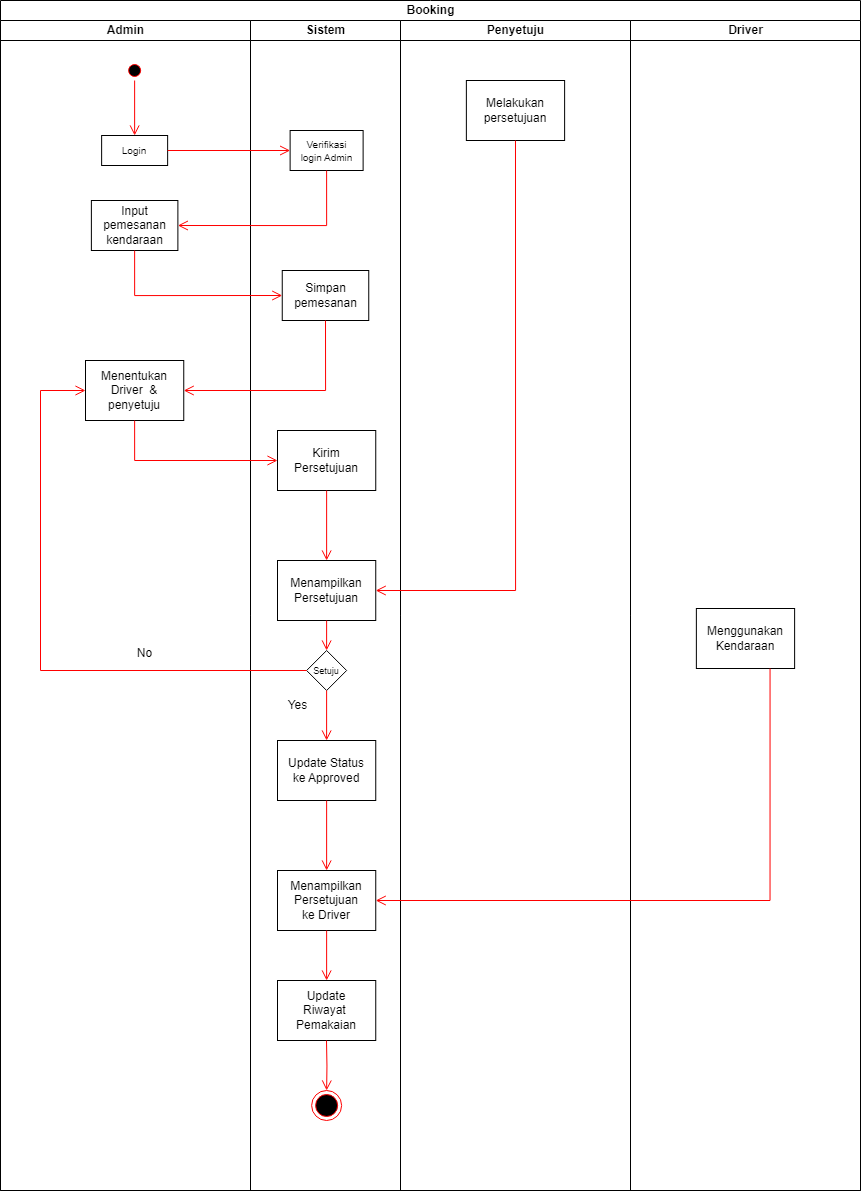

The diagram above was exported from draw.io. Its source (the exported page's mxGraphModel, read from the mxfile embedded in the PNG):
<mxGraphModel dx="2206" dy="1258" grid="1" gridSize="10" guides="1" tooltips="1" connect="1" arrows="1" fold="1" page="1" pageScale="1" pageWidth="827" pageHeight="1169" math="0" shadow="0">
  <root>
    <mxCell id="0" />
    <mxCell id="1" parent="0" />
    <mxCell id="74L43ykJCP30t3sUWPTI-1" value="Booking" style="swimlane;childLayout=stackLayout;resizeParent=1;resizeParentMax=0;startSize=20;html=1;" vertex="1" parent="1">
      <mxGeometry x="230" y="180" width="860" height="1190" as="geometry" />
    </mxCell>
    <mxCell id="74L43ykJCP30t3sUWPTI-2" value="Admin" style="swimlane;startSize=20;html=1;" vertex="1" parent="74L43ykJCP30t3sUWPTI-1">
      <mxGeometry y="20" width="250" height="1170" as="geometry" />
    </mxCell>
    <mxCell id="74L43ykJCP30t3sUWPTI-6" value="" style="ellipse;html=1;shape=startState;fillColor=#000000;strokeColor=#ff0000;" vertex="1" parent="74L43ykJCP30t3sUWPTI-2">
      <mxGeometry x="124.13" y="40" width="20" height="20" as="geometry" />
    </mxCell>
    <mxCell id="74L43ykJCP30t3sUWPTI-7" value="" style="edgeStyle=orthogonalEdgeStyle;html=1;verticalAlign=bottom;endArrow=open;endSize=8;strokeColor=#ff0000;rounded=0;exitX=0.5;exitY=1;exitDx=0;exitDy=0;entryX=0.5;entryY=0;entryDx=0;entryDy=0;" edge="1" source="74L43ykJCP30t3sUWPTI-6" parent="74L43ykJCP30t3sUWPTI-2" target="74L43ykJCP30t3sUWPTI-11">
      <mxGeometry relative="1" as="geometry">
        <mxPoint x="59.999999999999545" y="100" as="targetPoint" />
        <Array as="points" />
      </mxGeometry>
    </mxCell>
    <mxCell id="74L43ykJCP30t3sUWPTI-11" value="&lt;font style=&quot;font-size: 10px;&quot;&gt;Login&lt;/font&gt;" style="html=1;whiteSpace=wrap;" vertex="1" parent="74L43ykJCP30t3sUWPTI-2">
      <mxGeometry x="101.13" y="115" width="66" height="30" as="geometry" />
    </mxCell>
    <mxCell id="74L43ykJCP30t3sUWPTI-14" value="&lt;font style=&quot;font-size: 12px;&quot;&gt;Input pemesanan&lt;/font&gt;&lt;div style=&quot;&quot;&gt;&lt;font style=&quot;font-size: 12px;&quot;&gt;kendaraan&lt;/font&gt;&lt;/div&gt;" style="html=1;whiteSpace=wrap;" vertex="1" parent="74L43ykJCP30t3sUWPTI-2">
      <mxGeometry x="90.88" y="180" width="86.5" height="50" as="geometry" />
    </mxCell>
    <mxCell id="74L43ykJCP30t3sUWPTI-22" value="Menentukan&lt;div&gt;Driver&amp;nbsp; &amp;amp; penyetuju&lt;/div&gt;" style="html=1;whiteSpace=wrap;" vertex="1" parent="74L43ykJCP30t3sUWPTI-2">
      <mxGeometry x="85" y="340" width="98.25" height="60" as="geometry" />
    </mxCell>
    <mxCell id="74L43ykJCP30t3sUWPTI-36" value="No" style="text;html=1;align=center;verticalAlign=middle;resizable=0;points=[];autosize=1;strokeColor=none;fillColor=none;" vertex="1" parent="74L43ykJCP30t3sUWPTI-2">
      <mxGeometry x="124.13" y="618" width="40" height="30" as="geometry" />
    </mxCell>
    <mxCell id="74L43ykJCP30t3sUWPTI-3" value="Sistem" style="swimlane;startSize=20;html=1;" vertex="1" parent="74L43ykJCP30t3sUWPTI-1">
      <mxGeometry x="250" y="20" width="150" height="1170" as="geometry" />
    </mxCell>
    <mxCell id="74L43ykJCP30t3sUWPTI-12" value="&lt;font style=&quot;font-size: 10px;&quot;&gt;Verifikasi&lt;/font&gt;&lt;div style=&quot;font-size: 10px;&quot;&gt;&lt;font style=&quot;font-size: 10px;&quot;&gt;login Admin&lt;/font&gt;&lt;/div&gt;" style="html=1;whiteSpace=wrap;" vertex="1" parent="74L43ykJCP30t3sUWPTI-3">
      <mxGeometry x="39.62" y="110" width="73" height="40" as="geometry" />
    </mxCell>
    <mxCell id="74L43ykJCP30t3sUWPTI-20" value="Simpan&lt;div&gt;pemesanan&lt;/div&gt;" style="html=1;whiteSpace=wrap;" vertex="1" parent="74L43ykJCP30t3sUWPTI-3">
      <mxGeometry x="31.75" y="250" width="86.5" height="50" as="geometry" />
    </mxCell>
    <mxCell id="74L43ykJCP30t3sUWPTI-24" value="Kirim&lt;div&gt;Persetujuan&lt;/div&gt;" style="html=1;whiteSpace=wrap;" vertex="1" parent="74L43ykJCP30t3sUWPTI-3">
      <mxGeometry x="27.000000000000004" y="410" width="98.25" height="60" as="geometry" />
    </mxCell>
    <mxCell id="74L43ykJCP30t3sUWPTI-29" value="Menampilkan&lt;div&gt;Persetujuan&lt;/div&gt;" style="html=1;whiteSpace=wrap;" vertex="1" parent="74L43ykJCP30t3sUWPTI-3">
      <mxGeometry x="26.999999999999996" y="540" width="98.25" height="60" as="geometry" />
    </mxCell>
    <mxCell id="74L43ykJCP30t3sUWPTI-30" value="" style="edgeStyle=orthogonalEdgeStyle;html=1;verticalAlign=bottom;endArrow=open;endSize=8;strokeColor=#ff0000;rounded=0;entryX=0.5;entryY=0;entryDx=0;entryDy=0;exitX=0.5;exitY=1;exitDx=0;exitDy=0;" edge="1" parent="74L43ykJCP30t3sUWPTI-3" source="74L43ykJCP30t3sUWPTI-24" target="74L43ykJCP30t3sUWPTI-29">
      <mxGeometry relative="1" as="geometry">
        <mxPoint x="24" y="450" as="targetPoint" />
        <mxPoint x="-65" y="410" as="sourcePoint" />
        <Array as="points" />
      </mxGeometry>
    </mxCell>
    <mxCell id="74L43ykJCP30t3sUWPTI-32" value="&lt;font style=&quot;font-size: 9px;&quot;&gt;Setuju&lt;/font&gt;" style="rhombus;whiteSpace=wrap;html=1;" vertex="1" parent="74L43ykJCP30t3sUWPTI-3">
      <mxGeometry x="56.120000000000005" y="630" width="40" height="40" as="geometry" />
    </mxCell>
    <mxCell id="74L43ykJCP30t3sUWPTI-33" value="" style="edgeStyle=orthogonalEdgeStyle;html=1;verticalAlign=bottom;endArrow=open;endSize=8;strokeColor=#ff0000;rounded=0;entryX=0.5;entryY=0;entryDx=0;entryDy=0;exitX=0.5;exitY=1;exitDx=0;exitDy=0;" edge="1" parent="74L43ykJCP30t3sUWPTI-3" source="74L43ykJCP30t3sUWPTI-29" target="74L43ykJCP30t3sUWPTI-32">
      <mxGeometry relative="1" as="geometry">
        <mxPoint x="86" y="550" as="targetPoint" />
        <mxPoint x="86" y="480" as="sourcePoint" />
        <Array as="points" />
      </mxGeometry>
    </mxCell>
    <mxCell id="74L43ykJCP30t3sUWPTI-37" value="Yes" style="text;html=1;align=center;verticalAlign=middle;resizable=0;points=[];autosize=1;strokeColor=none;fillColor=none;" vertex="1" parent="74L43ykJCP30t3sUWPTI-3">
      <mxGeometry x="27" y="670" width="40" height="30" as="geometry" />
    </mxCell>
    <mxCell id="74L43ykJCP30t3sUWPTI-38" value="Update Status&lt;div&gt;ke Approved&lt;/div&gt;" style="html=1;whiteSpace=wrap;" vertex="1" parent="74L43ykJCP30t3sUWPTI-3">
      <mxGeometry x="26.999999999999996" y="720" width="98.25" height="60" as="geometry" />
    </mxCell>
    <mxCell id="74L43ykJCP30t3sUWPTI-39" value="" style="edgeStyle=orthogonalEdgeStyle;html=1;verticalAlign=bottom;endArrow=open;endSize=8;strokeColor=#ff0000;rounded=0;entryX=0.5;entryY=0;entryDx=0;entryDy=0;exitX=0.5;exitY=1;exitDx=0;exitDy=0;" edge="1" parent="74L43ykJCP30t3sUWPTI-3" source="74L43ykJCP30t3sUWPTI-32" target="74L43ykJCP30t3sUWPTI-38">
      <mxGeometry relative="1" as="geometry">
        <mxPoint x="86" y="640" as="targetPoint" />
        <mxPoint x="86" y="610" as="sourcePoint" />
        <Array as="points" />
      </mxGeometry>
    </mxCell>
    <mxCell id="74L43ykJCP30t3sUWPTI-42" value="Menampilkan&lt;div&gt;Persetujuan&lt;/div&gt;&lt;div&gt;ke Driver&lt;/div&gt;" style="html=1;whiteSpace=wrap;" vertex="1" parent="74L43ykJCP30t3sUWPTI-3">
      <mxGeometry x="26.999999999999993" y="850" width="98.25" height="60" as="geometry" />
    </mxCell>
    <mxCell id="74L43ykJCP30t3sUWPTI-44" value="" style="edgeStyle=orthogonalEdgeStyle;html=1;verticalAlign=bottom;endArrow=open;endSize=8;strokeColor=#ff0000;rounded=0;entryX=0.5;entryY=0;entryDx=0;entryDy=0;exitX=0.5;exitY=1;exitDx=0;exitDy=0;" edge="1" parent="74L43ykJCP30t3sUWPTI-3" source="74L43ykJCP30t3sUWPTI-38" target="74L43ykJCP30t3sUWPTI-42">
      <mxGeometry relative="1" as="geometry">
        <mxPoint x="86" y="730" as="targetPoint" />
        <mxPoint x="86" y="680" as="sourcePoint" />
        <Array as="points" />
      </mxGeometry>
    </mxCell>
    <mxCell id="74L43ykJCP30t3sUWPTI-46" value="Update&lt;div&gt;Riwayat&amp;nbsp;&lt;/div&gt;&lt;div&gt;Pemakaian&lt;/div&gt;" style="html=1;whiteSpace=wrap;" vertex="1" parent="74L43ykJCP30t3sUWPTI-3">
      <mxGeometry x="26.999999999999996" y="960" width="98.25" height="60" as="geometry" />
    </mxCell>
    <mxCell id="74L43ykJCP30t3sUWPTI-47" value="" style="edgeStyle=orthogonalEdgeStyle;html=1;verticalAlign=bottom;endArrow=open;endSize=8;strokeColor=#ff0000;rounded=0;entryX=0.5;entryY=0;entryDx=0;entryDy=0;exitX=0.5;exitY=1;exitDx=0;exitDy=0;" edge="1" parent="74L43ykJCP30t3sUWPTI-3" source="74L43ykJCP30t3sUWPTI-42" target="74L43ykJCP30t3sUWPTI-46">
      <mxGeometry relative="1" as="geometry">
        <mxPoint x="86" y="860" as="targetPoint" />
        <mxPoint x="86" y="790" as="sourcePoint" />
        <Array as="points" />
      </mxGeometry>
    </mxCell>
    <mxCell id="74L43ykJCP30t3sUWPTI-48" value="" style="ellipse;html=1;shape=endState;fillColor=#000000;strokeColor=#ff0000;" vertex="1" parent="74L43ykJCP30t3sUWPTI-3">
      <mxGeometry x="61.129999999999995" y="1070" width="30" height="30" as="geometry" />
    </mxCell>
    <mxCell id="74L43ykJCP30t3sUWPTI-4" value="Penyetuju" style="swimlane;startSize=20;html=1;" vertex="1" parent="74L43ykJCP30t3sUWPTI-1">
      <mxGeometry x="400" y="20" width="230" height="1170" as="geometry" />
    </mxCell>
    <mxCell id="74L43ykJCP30t3sUWPTI-28" value="Melakukan persetujuan" style="html=1;whiteSpace=wrap;" vertex="1" parent="74L43ykJCP30t3sUWPTI-4">
      <mxGeometry x="65.87" y="60" width="98.25" height="60" as="geometry" />
    </mxCell>
    <mxCell id="74L43ykJCP30t3sUWPTI-40" value="Driver" style="swimlane;startSize=20;html=1;" vertex="1" parent="74L43ykJCP30t3sUWPTI-1">
      <mxGeometry x="630" y="20" width="230" height="1170" as="geometry" />
    </mxCell>
    <mxCell id="74L43ykJCP30t3sUWPTI-41" value="Menggunakan&lt;div&gt;Kendaraan&lt;/div&gt;" style="html=1;whiteSpace=wrap;" vertex="1" parent="74L43ykJCP30t3sUWPTI-40">
      <mxGeometry x="65.87" y="588" width="98.25" height="60" as="geometry" />
    </mxCell>
    <mxCell id="74L43ykJCP30t3sUWPTI-13" value="" style="edgeStyle=orthogonalEdgeStyle;html=1;verticalAlign=bottom;endArrow=open;endSize=8;strokeColor=#ff0000;rounded=0;exitX=1;exitY=0.5;exitDx=0;exitDy=0;entryX=0;entryY=0.5;entryDx=0;entryDy=0;" edge="1" parent="74L43ykJCP30t3sUWPTI-1" source="74L43ykJCP30t3sUWPTI-11" target="74L43ykJCP30t3sUWPTI-12">
      <mxGeometry relative="1" as="geometry">
        <mxPoint x="70" y="140" as="targetPoint" />
        <mxPoint x="70" y="90" as="sourcePoint" />
        <Array as="points" />
      </mxGeometry>
    </mxCell>
    <mxCell id="74L43ykJCP30t3sUWPTI-15" value="" style="edgeStyle=orthogonalEdgeStyle;html=1;verticalAlign=bottom;endArrow=open;endSize=8;strokeColor=#ff0000;rounded=0;entryX=1;entryY=0.5;entryDx=0;entryDy=0;exitX=0.5;exitY=1;exitDx=0;exitDy=0;" edge="1" parent="74L43ykJCP30t3sUWPTI-1" source="74L43ykJCP30t3sUWPTI-12" target="74L43ykJCP30t3sUWPTI-14">
      <mxGeometry relative="1" as="geometry">
        <mxPoint x="157" y="155" as="targetPoint" />
        <mxPoint x="119.99999999999955" y="160" as="sourcePoint" />
        <Array as="points" />
      </mxGeometry>
    </mxCell>
    <mxCell id="74L43ykJCP30t3sUWPTI-21" value="" style="edgeStyle=orthogonalEdgeStyle;html=1;verticalAlign=bottom;endArrow=open;endSize=8;strokeColor=#ff0000;rounded=0;entryX=0;entryY=0.5;entryDx=0;entryDy=0;exitX=0.5;exitY=1;exitDx=0;exitDy=0;" edge="1" parent="74L43ykJCP30t3sUWPTI-1" source="74L43ykJCP30t3sUWPTI-14" target="74L43ykJCP30t3sUWPTI-20">
      <mxGeometry relative="1" as="geometry">
        <mxPoint x="128" y="235" as="targetPoint" />
        <mxPoint x="224" y="175" as="sourcePoint" />
        <Array as="points" />
      </mxGeometry>
    </mxCell>
    <mxCell id="74L43ykJCP30t3sUWPTI-23" value="" style="edgeStyle=orthogonalEdgeStyle;html=1;verticalAlign=bottom;endArrow=open;endSize=8;strokeColor=#ff0000;rounded=0;entryX=1;entryY=0.5;entryDx=0;entryDy=0;exitX=0.5;exitY=1;exitDx=0;exitDy=0;" edge="1" parent="74L43ykJCP30t3sUWPTI-1" source="74L43ykJCP30t3sUWPTI-20" target="74L43ykJCP30t3sUWPTI-22">
      <mxGeometry relative="1" as="geometry">
        <mxPoint x="180" y="305" as="targetPoint" />
        <mxPoint x="85" y="260" as="sourcePoint" />
        <Array as="points" />
      </mxGeometry>
    </mxCell>
    <mxCell id="74L43ykJCP30t3sUWPTI-26" value="" style="edgeStyle=orthogonalEdgeStyle;html=1;verticalAlign=bottom;endArrow=open;endSize=8;strokeColor=#ff0000;rounded=0;entryX=0;entryY=0.5;entryDx=0;entryDy=0;exitX=0.5;exitY=1;exitDx=0;exitDy=0;" edge="1" parent="74L43ykJCP30t3sUWPTI-1" source="74L43ykJCP30t3sUWPTI-22" target="74L43ykJCP30t3sUWPTI-24">
      <mxGeometry relative="1" as="geometry">
        <mxPoint x="134" y="400" as="targetPoint" />
        <mxPoint x="224" y="330" as="sourcePoint" />
        <Array as="points" />
      </mxGeometry>
    </mxCell>
    <mxCell id="74L43ykJCP30t3sUWPTI-31" value="" style="edgeStyle=orthogonalEdgeStyle;html=1;verticalAlign=bottom;endArrow=open;endSize=8;strokeColor=#ff0000;rounded=0;entryX=1;entryY=0.5;entryDx=0;entryDy=0;exitX=0.5;exitY=1;exitDx=0;exitDy=0;" edge="1" parent="74L43ykJCP30t3sUWPTI-1" source="74L43ykJCP30t3sUWPTI-28" target="74L43ykJCP30t3sUWPTI-29">
      <mxGeometry relative="1" as="geometry">
        <mxPoint x="223" y="570" as="targetPoint" />
        <mxPoint x="223" y="500" as="sourcePoint" />
        <Array as="points" />
      </mxGeometry>
    </mxCell>
    <mxCell id="74L43ykJCP30t3sUWPTI-35" value="" style="edgeStyle=orthogonalEdgeStyle;html=1;verticalAlign=bottom;endArrow=open;endSize=8;strokeColor=#ff0000;rounded=0;entryX=0;entryY=0.5;entryDx=0;entryDy=0;exitX=0;exitY=0.5;exitDx=0;exitDy=0;" edge="1" parent="74L43ykJCP30t3sUWPTI-1" source="74L43ykJCP30t3sUWPTI-32" target="74L43ykJCP30t3sUWPTI-22">
      <mxGeometry relative="1" as="geometry">
        <mxPoint x="336" y="660" as="targetPoint" />
        <mxPoint x="336" y="630" as="sourcePoint" />
        <Array as="points">
          <mxPoint x="40" y="670" />
          <mxPoint x="40" y="390" />
        </Array>
      </mxGeometry>
    </mxCell>
    <mxCell id="74L43ykJCP30t3sUWPTI-45" value="" style="edgeStyle=orthogonalEdgeStyle;html=1;verticalAlign=bottom;endArrow=open;endSize=8;strokeColor=#ff0000;rounded=0;entryX=1;entryY=0.5;entryDx=0;entryDy=0;exitX=0.75;exitY=1;exitDx=0;exitDy=0;" edge="1" parent="74L43ykJCP30t3sUWPTI-1" source="74L43ykJCP30t3sUWPTI-41" target="74L43ykJCP30t3sUWPTI-42">
      <mxGeometry relative="1" as="geometry">
        <mxPoint x="336" y="880" as="targetPoint" />
        <mxPoint x="336" y="810" as="sourcePoint" />
        <Array as="points" />
      </mxGeometry>
    </mxCell>
    <mxCell id="74L43ykJCP30t3sUWPTI-50" value="" style="edgeStyle=orthogonalEdgeStyle;html=1;verticalAlign=bottom;endArrow=open;endSize=8;strokeColor=#ff0000;rounded=0;entryX=0.5;entryY=0;entryDx=0;entryDy=0;" edge="1" parent="1" target="74L43ykJCP30t3sUWPTI-48">
      <mxGeometry relative="1" as="geometry">
        <mxPoint x="566" y="1170" as="targetPoint" />
        <mxPoint x="556" y="1220" as="sourcePoint" />
        <Array as="points" />
      </mxGeometry>
    </mxCell>
  </root>
</mxGraphModel>